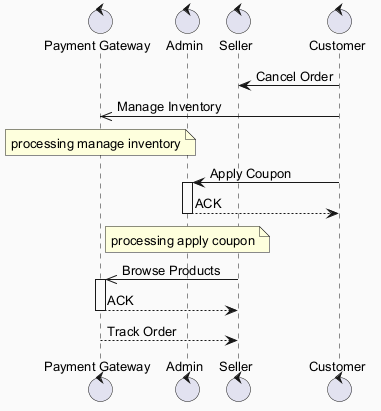

The diagram above was rendered by PlantUML. Its source (embedded in the PNG):
@startuml
skinparam backgroundColor #FAFAFA
skinparam classBackgroundColor #FFF3E0
skinparam classBorderColor #E65100
skinparam defaultFontSize 13
control "Payment Gateway" as PG
control "Admin" as A
control "Seller" as S
control "Customer" as C
C -> S : Cancel Order
C ->> PG : Manage Inventory
note over PG : processing manage inventory
C -> A : Apply Coupon
activate A
A --> C : ACK
deactivate A
note over A : processing apply coupon
S ->> PG : Browse Products
activate PG
PG --> S : ACK
deactivate PG
PG --> S : Track Order
@enduml